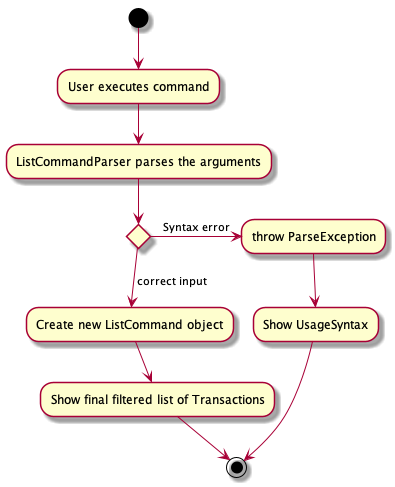

The diagram above was rendered by PlantUML. Its source (embedded in the PNG):
@startuml
(*)  --> "User executes command"
--> ListCommandParser parses the arguments
if ""
-> [Syntax error] "throw ParseException"
--> "Show UsageSyntax"
---> (*)
else
--> [correct input] "Create new ListCommand object"
Endif
--> Show final filtered list of Transactions
-->(*)

@enduml